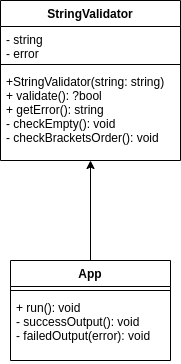

The diagram above was exported from draw.io. Its source (the exported page's mxGraphModel, read from the mxfile embedded in the PNG):
<mxGraphModel dx="1422" dy="772" grid="1" gridSize="10" guides="1" tooltips="1" connect="1" arrows="1" fold="1" page="1" pageScale="1" pageWidth="827" pageHeight="1169" math="0" shadow="0">
  <root>
    <mxCell id="WIyWlLk6GJQsqaUBKTNV-0" />
    <mxCell id="WIyWlLk6GJQsqaUBKTNV-1" parent="WIyWlLk6GJQsqaUBKTNV-0" />
    <mxCell id="02dDfS2JIBh9CS-LYqbj-0" value="App" style="swimlane;fontStyle=1;align=center;verticalAlign=top;childLayout=stackLayout;horizontal=1;startSize=26;horizontalStack=0;resizeParent=1;resizeParentMax=0;resizeLast=0;collapsible=1;marginBottom=0;" vertex="1" parent="WIyWlLk6GJQsqaUBKTNV-1">
      <mxGeometry x="320" y="430" width="160" height="100" as="geometry" />
    </mxCell>
    <mxCell id="02dDfS2JIBh9CS-LYqbj-2" value="" style="line;strokeWidth=1;fillColor=none;align=left;verticalAlign=middle;spacingTop=-1;spacingLeft=3;spacingRight=3;rotatable=0;labelPosition=right;points=[];portConstraint=eastwest;" vertex="1" parent="02dDfS2JIBh9CS-LYqbj-0">
      <mxGeometry y="26" width="160" height="8" as="geometry" />
    </mxCell>
    <mxCell id="02dDfS2JIBh9CS-LYqbj-3" value="+ run(): void&#10;- successOutput(): void&#10;- failedOutput(error): void&#10;" style="text;strokeColor=none;fillColor=none;align=left;verticalAlign=top;spacingLeft=4;spacingRight=4;overflow=hidden;rotatable=0;points=[[0,0.5],[1,0.5]];portConstraint=eastwest;" vertex="1" parent="02dDfS2JIBh9CS-LYqbj-0">
      <mxGeometry y="34" width="160" height="66" as="geometry" />
    </mxCell>
    <mxCell id="02dDfS2JIBh9CS-LYqbj-4" value="StringValidator" style="swimlane;fontStyle=1;align=center;verticalAlign=top;childLayout=stackLayout;horizontal=1;startSize=26;horizontalStack=0;resizeParent=1;resizeParentMax=0;resizeLast=0;collapsible=1;marginBottom=0;" vertex="1" parent="WIyWlLk6GJQsqaUBKTNV-1">
      <mxGeometry x="310" y="170" width="180" height="160" as="geometry" />
    </mxCell>
    <mxCell id="02dDfS2JIBh9CS-LYqbj-5" value="- string&#10;- error" style="text;strokeColor=none;fillColor=none;align=left;verticalAlign=top;spacingLeft=4;spacingRight=4;overflow=hidden;rotatable=0;points=[[0,0.5],[1,0.5]];portConstraint=eastwest;" vertex="1" parent="02dDfS2JIBh9CS-LYqbj-4">
      <mxGeometry y="26" width="180" height="34" as="geometry" />
    </mxCell>
    <mxCell id="02dDfS2JIBh9CS-LYqbj-6" value="" style="line;strokeWidth=1;fillColor=none;align=left;verticalAlign=middle;spacingTop=-1;spacingLeft=3;spacingRight=3;rotatable=0;labelPosition=right;points=[];portConstraint=eastwest;" vertex="1" parent="02dDfS2JIBh9CS-LYqbj-4">
      <mxGeometry y="60" width="180" height="8" as="geometry" />
    </mxCell>
    <mxCell id="02dDfS2JIBh9CS-LYqbj-7" value="+StringValidator(string: string)&#10;+ validate(): ?bool&#10;+ getError(): string&#10;- checkEmpty(): void&#10;- checkBracketsOrder(): void" style="text;strokeColor=none;fillColor=none;align=left;verticalAlign=top;spacingLeft=4;spacingRight=4;overflow=hidden;rotatable=0;points=[[0,0.5],[1,0.5]];portConstraint=eastwest;" vertex="1" parent="02dDfS2JIBh9CS-LYqbj-4">
      <mxGeometry y="68" width="180" height="92" as="geometry" />
    </mxCell>
    <mxCell id="02dDfS2JIBh9CS-LYqbj-8" value="" style="endArrow=classic;html=1;exitX=0.5;exitY=0;exitDx=0;exitDy=0;" edge="1" parent="WIyWlLk6GJQsqaUBKTNV-1" source="02dDfS2JIBh9CS-LYqbj-0" target="02dDfS2JIBh9CS-LYqbj-4">
      <mxGeometry width="50" height="50" relative="1" as="geometry">
        <mxPoint x="420" y="450" as="sourcePoint" />
        <mxPoint x="470" y="400" as="targetPoint" />
      </mxGeometry>
    </mxCell>
  </root>
</mxGraphModel>